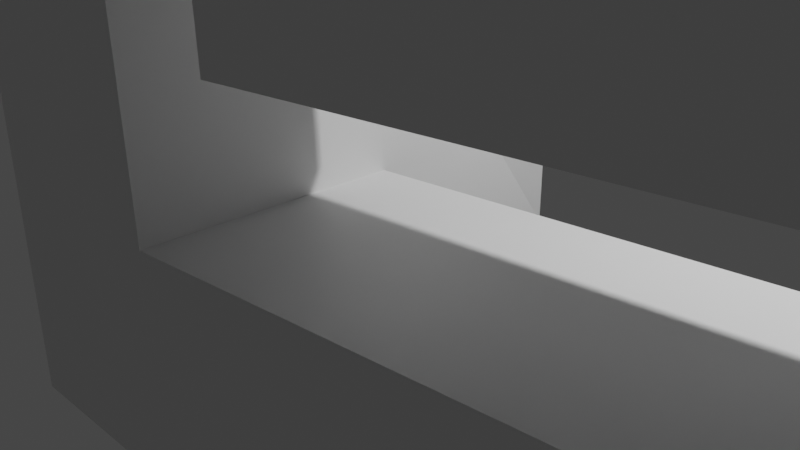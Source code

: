 # Source: editing_objects.blend  (saved by Blender 3.3.6; exported with 4.5.12 LTS)
import bpy
from mathutils import Matrix  # noqa: F401  (used for matrix-valued properties, if any)

bpy.ops.wm.read_factory_settings(use_empty=True)
scene = bpy.context.scene
scene.name = 'Scene'

# ---- collections
col_collection = bpy.data.collections.new('Collection'); scene.collection.children.link(col_collection)

# ---- materials (node trees are filled in below, after node groups)
mat_material = bpy.data.materials.new('Material')
mat_material.alpha_threshold = 0.0
mat_material.use_transparent_shadow = False
mat_material.roughness = 0.5
mat_material.line_color = (0.0, 0.0, 0.0, 1.0)

# ---- material node trees
mat_material.use_nodes = True; mat_material.node_tree.nodes.clear()
_N = mat_material.node_tree.nodes; _L = mat_material.node_tree.links
n0 = _N.new('ShaderNodeOutputMaterial'); n0.name = 'Material Output'; n0.location = (300, 300)
n1 = _N.new('ShaderNodeBsdfPrincipled'); n1.name = 'Principled BSDF'; n1.location = (10, 300)
n1.distribution = 'GGX'
n1.subsurface_method = 'RANDOM_WALK_SKIN'
n1.inputs[3].default_value = 1.45
n1.inputs[27].default_value = (0.0, 0.0, 0.0, 1.0)
n1.inputs[28].default_value = 1.0
_L.new(n1.outputs[0], n0.inputs[0])
n0.is_active_output = True

# ---- world
world_world = bpy.data.worlds.new('World'); scene.world = world_world
world_world.use_nodes = True; world_world.node_tree.nodes.clear()
_N = world_world.node_tree.nodes; _L = world_world.node_tree.links
n0 = _N.new('ShaderNodeOutputWorld'); n0.name = 'World Output'; n0.location = (300, 300)
n1 = _N.new('ShaderNodeBackground'); n1.name = 'Background'; n1.location = (10, 300)
n1.inputs[0].default_value = (0.05088, 0.05088, 0.05088, 1.0)
_L.new(n1.outputs[0], n0.inputs[0])
n0.is_active_output = True
world_world.color = (0.05088, 0.05088, 0.05088)
world_world.use_sun_shadow = False
world_world.sun_shadow_jitter_overblur = 0.0

# ---- cameras
cam_camera = bpy.data.cameras.new('Camera')
cam_camera.clip_end = 100.0
cam_camera.ortho_scale = 7.314

# ---- lights
light_light = bpy.data.lights.new('Light', 'POINT')
light_light.transmission_factor = 0.0
light_light.energy = 1000.0
light_light.shadow_soft_size = 0.1
light_light.shadow_maximum_resolution = 0.006
light_light.use_absolute_resolution = True

# ---- meshes
me_cube = bpy.data.meshes.new('Cube')
me_cube.from_pydata([(1.0, 1.0, 1.0), (1.0, 1.0, -1.0), (0.585, -0.8553, 3.113), (1.0, -1.0, -0.9782), (-1.0, 1.0, 1.0), (-1.0, 1.0, -1.0), (-1.415, -0.8553, 3.091), (-1.0, -1.0, -1.0), (-1.001, -3.437, -0.9139), (-1.416, -3.292, 3.177), (0.5841, -3.292, 3.199), (0.9991, -3.437, -0.8922), (1.0, 1.0, 0.0), (-1.208, -0.9277, 1.046), (0.7925, -0.9277, 1.068), (-1.0, 1.0, 0.0), (-1.208, -3.364, 1.132), (0.7916, -3.364, 1.154), (5.557, -0.9125, 1.55), (5.765, -0.9848, -0.4954), (5.557, -3.349, 1.636), (5.764, -3.421, -0.4094), (-0.3101, 1.0, -1.0), (-0.7251, -0.8553, 3.099), (-0.3101, -1.0, -0.9925), (-0.3101, 1.0, 1.0), (-0.726, -3.292, 3.185), (-0.311, -3.437, -0.9064), (-0.5185, -3.364, 1.139), (-0.3101, 1.0, 0.0), (1.0, 1.0, -0.5), (0.8962, -0.9638, 0.04464), (-1.0, 1.0, -0.5), (0.8953, -3.401, 0.1307), (-1.104, -0.9638, 0.02286), (-1.105, -3.401, 0.1089), (5.661, -0.9486, 0.5274), (5.66, -3.385, 0.6135), (-0.3101, 1.0, -0.5), (-0.4148, -3.401, 0.1164), (7.982, -0.9412, 0.7626), (8.086, -0.9774, -0.2603), (7.981, -3.378, 0.8486), (8.085, -3.414, -0.1743), (9.439, -0.9366, 0.9101), (9.542, -0.9727, -0.1127), (9.438, -3.373, 0.9962), (9.541, -3.409, -0.02666), (7.875, -0.9039, 1.817), (7.874, -3.341, 1.903), (9.332, -0.8993, 1.965), (9.331, -3.336, 2.051), (7.733, -0.8546, 3.213), (7.732, -3.291, 3.299), (9.19, -0.8499, 3.36), (9.189, -3.287, 3.446), (6.885, -0.9071, 1.717), (6.884, -3.344, 1.803), (6.744, -0.8577, 3.112), (6.743, -3.294, 3.199), (5.913, -0.9102, 1.618), (5.912, -3.347, 1.704), (5.771, -0.8608, 3.014), (5.77, -3.298, 3.1), (6.595, -0.8059, 4.578), (6.594, -3.243, 4.664), (5.622, -0.809, 4.479), (5.622, -3.246, 4.565), (6.45, -0.7553, 6.01), (6.449, -3.192, 6.096), (5.477, -0.7584, 5.912), (5.476, -3.195, 5.998), (6.465, -0.7604, 5.864), (6.464, -3.197, 5.95), (5.492, -0.7636, 5.766), (5.491, -3.2, 5.852), (3.482, -0.8682, 2.782), (3.481, -3.305, 2.868), (3.333, -0.8164, 4.247), (3.333, -3.253, 4.333), (4.227, -0.8135, 4.338), (4.226, -3.25, 4.424), (4.082, -0.7629, 5.77), (4.081, -3.2, 5.856), (2.087, -0.8726, 2.641), (2.086, -3.309, 2.727), (1.938, -0.8208, 4.106), (1.937, -3.257, 4.192), (3.857, -0.8147, 4.3), (3.856, -3.251, 4.386), (3.712, -0.764, 5.733), (3.711, -3.201, 5.819), (1.717, -0.8738, 2.603), (1.716, -3.31, 2.689), (1.568, -0.822, 4.068), (1.567, -3.259, 4.154), (-0.867, -0.7849, 5.093), (-1.557, -0.7849, 5.085), (-0.8679, -3.222, 5.179), (-1.558, -3.222, 5.171), (3.94, -0.6924, 7.764), (3.939, -3.129, 7.85), (1.796, -0.7503, 6.1), (1.795, -3.187, 6.186), (3.57, -0.6936, 7.727), (3.569, -3.13, 7.813), (1.426, -0.7515, 6.062), (1.426, -3.188, 6.148)], [], [(25, 4, 6, 23), (34, 7, 8, 35), (13, 6, 4, 15), (22, 1, 3, 24), (12, 0, 2, 14), (29, 25, 0, 12), (28, 26, 9, 16), (24, 3, 11, 27), (91, 83, 101, 105), (14, 2, 10, 17), (11, 3, 19, 21), (39, 28, 16, 35), (38, 29, 12, 30), (30, 12, 14, 31), (34, 13, 15, 32), (6, 13, 16, 9), (36, 18, 20, 37), (31, 14, 18, 36), (14, 17, 20, 18), (33, 11, 21, 37), (32, 15, 29, 38), (33, 17, 28, 39), (2, 23, 26, 10), (7, 24, 27, 8), (17, 10, 26, 28), (15, 4, 25, 29), (5, 22, 24, 7), (0, 25, 23, 2), (11, 33, 39, 27), (5, 32, 38, 22), (17, 33, 37, 20), (3, 31, 36, 19), (21, 19, 41, 43), (7, 34, 32, 5), (1, 30, 31, 3), (22, 38, 30, 1), (27, 39, 35, 8), (13, 34, 35, 16), (43, 41, 45, 47), (19, 36, 40, 41), (36, 37, 42, 40), (37, 21, 43, 42), (45, 44, 46, 47), (41, 40, 44, 45), (42, 46, 51, 49), (42, 43, 47, 46), (49, 51, 55, 53), (46, 44, 50, 51), (40, 42, 49, 48), (44, 40, 48, 50), (52, 53, 55, 54), (51, 50, 54, 55), (50, 48, 52, 54), (53, 52, 58, 59), (56, 57, 61, 60), (52, 48, 56, 58), (49, 53, 59, 57), (48, 49, 57, 56), (60, 61, 63, 62), (58, 56, 60, 62), (62, 63, 77, 76), (57, 59, 63, 61), (64, 66, 70, 68), (58, 62, 66, 64), (59, 58, 64, 65), (63, 59, 65, 67), (71, 69, 73, 75), (65, 64, 68, 69), (67, 65, 69, 71), (67, 71, 83, 81), (73, 72, 74, 75), (70, 71, 75, 74), (68, 70, 74, 72), (69, 68, 72, 73), (77, 79, 87, 85), (63, 67, 79, 77), (66, 62, 76, 78), (67, 66, 78, 79), (23, 6, 97, 96), (86, 84, 92, 94), (76, 77, 85, 84), (71, 70, 82, 83), (78, 76, 84, 86), (79, 78, 86, 87), (66, 67, 81, 80), (70, 66, 80, 82), (88, 89, 91, 90), (92, 93, 95, 94), (81, 83, 91, 89), (26, 23, 96, 98), (85, 87, 95, 93), (84, 85, 93, 92), (82, 80, 88, 90), (80, 81, 89, 88), (96, 97, 99, 98), (103, 102, 106, 107), (101, 100, 104, 105), (90, 91, 105, 104), (6, 9, 99, 97), (94, 95, 107, 106), (9, 26, 98, 99), (83, 82, 100, 101), (86, 94, 106, 102), (87, 86, 102, 103), (82, 90, 104, 100), (95, 87, 103, 107)])
_uv = me_cube.uv_layers.new(name='UVMap')
_uv.uv.foreach_set('vector', [0.7888, 0.5, 0.875, 0.5, 0.875, 0.75, 0.7888, 0.75, 0.4375, 0.0, 0.375, 0.0, 0.375, 0.0, 0.4375, 0.0, 0.5, 0.0, 0.625, 0.0, 0.625, 0.25, 0.5, 0.25, 0.2112, 0.5, 0.375, 0.5, 0.375, 0.75, 0.2112, 0.75, 0.5, 0.5, 0.625, 0.5, 0.625, 0.75, 0.5, 0.75, 0.5, 0.3362, 0.625, 0.3362, 0.625, 0.5, 0.5, 0.5, 0.5, 0.9138, 0.625, 0.9138, 0.625, 1.0, 0.5, 1.0, 0.2112, 0.75, 0.375, 0.75, 0.375, 0.75, 0.2112, 0.75, 0.4375, 0.75, 0.4375, 0.75, 0.4375, 0.75, 0.4375, 0.75, 0.5, 0.75, 0.625, 0.75, 0.625, 0.75, 0.5, 0.75, 0.375, 0.75, 0.375, 0.75, 0.375, 0.75, 0.375, 0.75, 0.4375, 0.9138, 0.5, 0.9138, 0.5, 1.0, 0.4375, 1.0, 0.4375, 0.3362, 0.5, 0.3362, 0.5, 0.5, 0.4375, 0.5, 0.4375, 0.5, 0.5, 0.5, 0.5, 0.75, 0.4375, 0.75, 0.4375, 0.0, 0.5, 0.0, 0.5, 0.25, 0.4375, 0.25, 0.625, 0.0, 0.5, 0.0, 0.5, 0.0, 0.625, 0.0, 0.4375, 0.75, 0.5, 0.75, 0.5, 0.75, 0.4375, 0.75, 0.4375, 0.75, 0.5, 0.75, 0.5, 0.75, 0.4375, 0.75, 0.5, 0.75, 0.5, 0.75, 0.5, 0.75, 0.5, 0.75, 0.4375, 0.75, 0.375, 0.75, 0.375, 0.75, 0.4375, 0.75, 0.4375, 0.25, 0.5, 0.25, 0.5, 0.3362, 0.4375, 0.3362, 0.4375, 0.75, 0.5, 0.75, 0.5, 0.9138, 0.4375, 0.9138, 0.625, 0.75, 0.7888, 0.75, 0.7888, 0.75, 0.625, 0.75, 0.125, 0.75, 0.2112, 0.75, 0.2112, 0.75, 0.125, 0.75, 0.5, 0.75, 0.625, 0.75, 0.625, 0.9138, 0.5, 0.9138, 0.5, 0.25, 0.625, 0.25, 0.625, 0.3362, 0.5, 0.3362, 0.125, 0.5, 0.2112, 0.5, 0.2112, 0.75, 0.125, 0.75, 0.625, 0.5, 0.7888, 0.5, 0.7888, 0.75, 0.625, 0.75, 0.375, 0.75, 0.4375, 0.75, 0.4375, 0.9138, 0.375, 0.9138, 0.375, 0.25, 0.4375, 0.25, 0.4375, 0.3362, 0.375, 0.3362, 0.5, 0.75, 0.4375, 0.75, 0.4375, 0.75, 0.5, 0.75, 0.375, 0.75, 0.4375, 0.75, 0.4375, 0.75, 0.375, 0.75, 0.375, 0.75, 0.375, 0.75, 0.375, 0.75, 0.375, 0.75, 0.375, 0.0, 0.4375, 0.0, 0.4375, 0.25, 0.375, 0.25, 0.375, 0.5, 0.4375, 0.5, 0.4375, 0.75, 0.375, 0.75, 0.375, 0.3362, 0.4375, 0.3362, 0.4375, 0.5, 0.375, 0.5, 0.375, 0.9138, 0.4375, 0.9138, 0.4375, 1.0, 0.375, 1.0, 0.5, 0.0, 0.4375, 0.0, 0.4375, 0.0, 0.5, 0.0, 0.375, 0.75, 0.375, 0.75, 0.375, 0.75, 0.375, 0.75, 0.375, 0.75, 0.4375, 0.75, 0.4375, 0.75, 0.375, 0.75, 0.4375, 0.75, 0.4375, 0.75, 0.4375, 0.75, 0.4375, 0.75, 0.4375, 0.75, 0.375, 0.75, 0.375, 0.75, 0.4375, 0.75, 0.375, 0.75, 0.4375, 0.75, 0.4375, 0.75, 0.375, 0.75, 0.375, 0.75, 0.4375, 0.75, 0.4375, 0.75, 0.375, 0.75, 0.4375, 0.75, 0.4375, 0.75, 0.4375, 0.75, 0.4375, 0.75, 0.4375, 0.75, 0.375, 0.75, 0.375, 0.75, 0.4375, 0.75, 0.4375, 0.75, 0.4375, 0.75, 0.4375, 0.75, 0.4375, 0.75, 0.4375, 0.75, 0.4375, 0.75, 0.4375, 0.75, 0.4375, 0.75, 0.4375, 0.75, 0.4375, 0.75, 0.4375, 0.75, 0.4375, 0.75, 0.4375, 0.75, 0.4375, 0.75, 0.4375, 0.75, 0.4375, 0.75, 0.4375, 0.75, 0.4375, 0.75, 0.4375, 0.75, 0.4375, 0.75, 0.4375, 0.75, 0.4375, 0.75, 0.4375, 0.75, 0.4375, 0.75, 0.4375, 0.75, 0.4375, 0.75, 0.4375, 0.75, 0.4375, 0.75, 0.4375, 0.75, 0.4375, 0.75, 0.4375, 0.75, 0.4375, 0.75, 0.4375, 0.75, 0.4375, 0.75, 0.4375, 0.75, 0.4375, 0.75, 0.4375, 0.75, 0.4375, 0.75, 0.4375, 0.75, 0.4375, 0.75, 0.4375, 0.75, 0.4375, 0.75, 0.4375, 0.75, 0.4375, 0.75, 0.4375, 0.75, 0.4375, 0.75, 0.4375, 0.75, 0.4375, 0.75, 0.4375, 0.75, 0.4375, 0.75, 0.4375, 0.75, 0.4375, 0.75, 0.4375, 0.75, 0.4375, 0.75, 0.4375, 0.75, 0.4375, 0.75, 0.4375, 0.75, 0.4375, 0.75, 0.4375, 0.75, 0.4375, 0.75, 0.4375, 0.75, 0.4375, 0.75, 0.4375, 0.75, 0.4375, 0.75, 0.4375, 0.75, 0.4375, 0.75, 0.4375, 0.75, 0.4375, 0.75, 0.4375, 0.75, 0.4375, 0.75, 0.4375, 0.75, 0.4375, 0.75, 0.4375, 0.75, 0.4375, 0.75, 0.4375, 0.75, 0.4375, 0.75, 0.4375, 0.75, 0.4375, 0.75, 0.4375, 0.75, 0.4375, 0.75, 0.4375, 0.75, 0.4375, 0.75, 0.4375, 0.75, 0.4375, 0.75, 0.4375, 0.75, 0.4375, 0.75, 0.4375, 0.75, 0.4375, 0.75, 0.4375, 0.75, 0.4375, 0.75, 0.4375, 0.75, 0.4375, 0.75, 0.4375, 0.75, 0.4375, 0.75, 0.4375, 0.75, 0.4375, 0.75, 0.4375, 0.75, 0.4375, 0.75, 0.4375, 0.75, 0.4375, 0.75, 0.4375, 0.75, 0.4375, 0.75, 0.4375, 0.75, 0.4375, 0.75, 0.4375, 0.75, 0.4375, 0.75, 0.4375, 0.75, 0.4375, 0.75, 0.4375, 0.75, 0.4375, 0.75, 0.4375, 0.75, 0.4375, 0.75, 0.4375, 0.75, 0.4375, 0.75, 0.4375, 0.75, 0.4375, 0.75, 0.4375, 0.75, 0.4375, 0.75, 0.4375, 0.75, 0.4375, 0.75, 0.4375, 0.75, 0.4375, 0.75, 0.4375, 0.75, 0.4375, 0.75, 0.4375, 0.75, 0.4375, 0.75, 0.4375, 0.75, 0.4375, 0.75, 0.7888, 0.75, 0.875, 0.75, 0.875, 0.75, 0.7888, 0.75, 0.4375, 0.75, 0.4375, 0.75, 0.4375, 0.75, 0.4375, 0.75, 0.4375, 0.75, 0.4375, 0.75, 0.4375, 0.75, 0.4375, 0.75, 0.4375, 0.75, 0.4375, 0.75, 0.4375, 0.75, 0.4375, 0.75, 0.4375, 0.75, 0.4375, 0.75, 0.4375, 0.75, 0.4375, 0.75, 0.4375, 0.75, 0.4375, 0.75, 0.4375, 0.75, 0.4375, 0.75, 0.4375, 0.75, 0.4375, 0.75, 0.4375, 0.75, 0.4375, 0.75, 0.4375, 0.75, 0.4375, 0.75, 0.4375, 0.75, 0.4375, 0.75, 0.4375, 0.75, 0.4375, 0.75, 0.4375, 0.75, 0.4375, 0.75, 0.4375, 0.75, 0.4375, 0.75, 0.4375, 0.75, 0.4375, 0.75, 0.4375, 0.75, 0.4375, 0.75, 0.4375, 0.75, 0.4375, 0.75, 0.7888, 0.75, 0.7888, 0.75, 0.7888, 0.75, 0.7888, 0.75, 0.4375, 0.75, 0.4375, 0.75, 0.4375, 0.75, 0.4375, 0.75, 0.4375, 0.75, 0.4375, 0.75, 0.4375, 0.75, 0.4375, 0.75, 0.4375, 0.75, 0.4375, 0.75, 0.4375, 0.75, 0.4375, 0.75, 0.4375, 0.75, 0.4375, 0.75, 0.4375, 0.75, 0.4375, 0.75, 0.7888, 0.75, 0.875, 0.75, 0.875, 0.75, 0.7888, 0.75, 0.4375, 0.75, 0.4375, 0.75, 0.4375, 0.75, 0.4375, 0.75, 0.4375, 0.75, 0.4375, 0.75, 0.4375, 0.75, 0.4375, 0.75, 0.4375, 0.75, 0.4375, 0.75, 0.4375, 0.75, 0.4375, 0.75, 0.625, 0.0, 0.625, 0.0, 0.625, 0.0, 0.625, 0.0, 0.4375, 0.75, 0.4375, 0.75, 0.4375, 0.75, 0.4375, 0.75, 0.625, 1.0, 0.625, 0.9138, 0.625, 0.9138, 0.625, 1.0, 0.4375, 0.75, 0.4375, 0.75, 0.4375, 0.75, 0.4375, 0.75, 0.4375, 0.75, 0.4375, 0.75, 0.4375, 0.75, 0.4375, 0.75, 0.4375, 0.75, 0.4375, 0.75, 0.4375, 0.75, 0.4375, 0.75, 0.4375, 0.75, 0.4375, 0.75, 0.4375, 0.75, 0.4375, 0.75, 0.4375, 0.75, 0.4375, 0.75, 0.4375, 0.75, 0.4375, 0.75])
me_cube.materials.append(mat_material)
me_cube.use_mirror_vertex_groups = False
me_cube.update()

# ---- objects
ob_cube = bpy.data.objects.new('Cube', me_cube)
ob_light = bpy.data.objects.new('Light', light_light)
ob_camera = bpy.data.objects.new('Camera', cam_camera)

# ---- transforms, parenting, visibility, modifiers, constraints
ob_cube.location = (0.0, 0.0, 0.0)
ob_cube.lock_rotations_4d = False
ob_cube.empty_display_type = 'ARROWS'
ob_cube.lineart.crease_threshold = 0.0
ob_light.location = (4.076, 1.005, 5.904)
ob_light.rotation_euler = (0.6503, 0.05522, 1.866)
ob_light.lock_rotations_4d = False
ob_light.empty_display_type = 'ARROWS'
ob_light.color = (0.0, 0.0, 0.0, 0.0)
ob_light.lineart.crease_threshold = 0.0
ob_camera.location = (7.359, -6.926, 4.958)
ob_camera.rotation_euler = (1.109, 0.0, 0.8149)
ob_camera.lock_rotations_4d = False
ob_camera.empty_display_type = 'ARROWS'
ob_camera.color = (0.0, 0.0, 0.0, 0.0)
ob_camera.display_type = 'WIRE'
ob_camera.lineart.crease_threshold = 0.0

# ---- collection membership
col_collection.objects.link(ob_cube)
col_collection.objects.link(ob_light)
col_collection.objects.link(ob_camera)

# ---- scene / render settings (as saved in the file)
scene.camera = ob_camera
scene.frame_start = 1; scene.frame_end = 250; scene.frame_set(1)
scene.render.engine = 'BLENDER_EEVEE_NEXT'
scene.cycles.sampling_pattern = 'TABULATED_SOBOL'
scene.cycles.use_light_tree = False
scene.view_settings.view_transform = 'Filmic'
bpy.context.view_layer.update()

